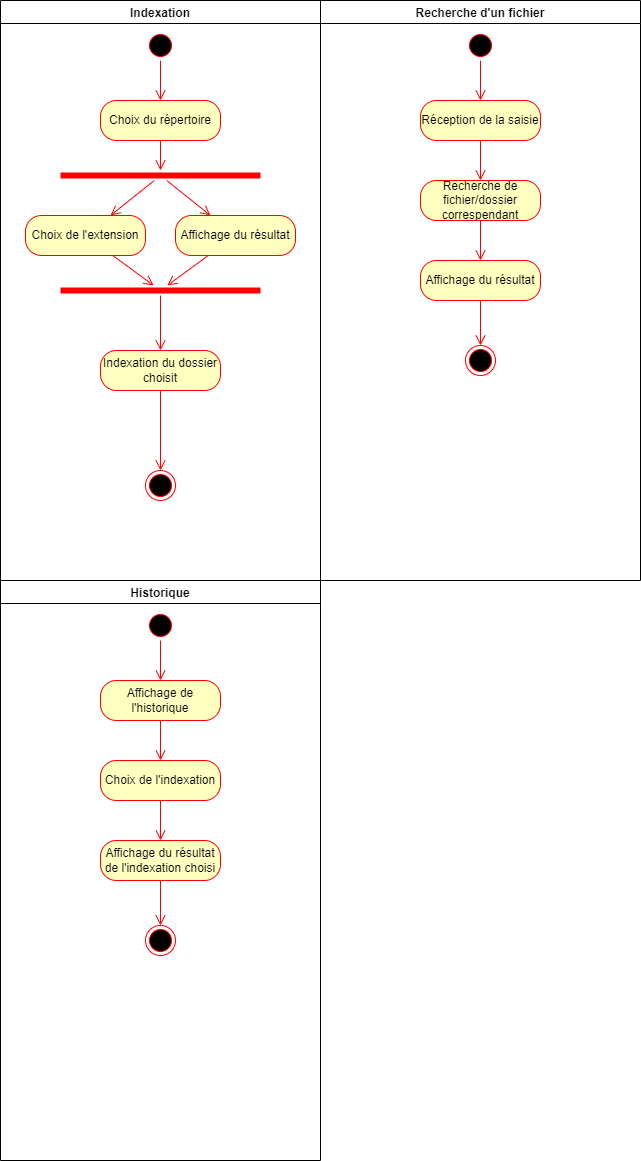

The diagram above was exported from draw.io. Its source (the exported page's mxGraphModel, read from the mxfile embedded in the PNG):
<mxGraphModel dx="1185" dy="662" grid="1" gridSize="10" guides="1" tooltips="1" connect="1" arrows="1" fold="1" page="1" pageScale="1" pageWidth="827" pageHeight="1169" math="0" shadow="0">
  <root>
    <mxCell id="0" />
    <mxCell id="1" parent="0" />
    <mxCell id="nribXGMUgeLwuzNueEVK-1" value="Indexation" style="swimlane;" vertex="1" parent="1">
      <mxGeometry width="320" height="580" as="geometry" />
    </mxCell>
    <mxCell id="nribXGMUgeLwuzNueEVK-9" value="" style="ellipse;html=1;shape=startState;fillColor=#000000;strokeColor=#ff0000;" vertex="1" parent="nribXGMUgeLwuzNueEVK-1">
      <mxGeometry x="145" y="30" width="30" height="30" as="geometry" />
    </mxCell>
    <mxCell id="nribXGMUgeLwuzNueEVK-10" value="" style="edgeStyle=orthogonalEdgeStyle;html=1;verticalAlign=bottom;endArrow=open;endSize=8;strokeColor=#ff0000;rounded=0;" edge="1" source="nribXGMUgeLwuzNueEVK-9" parent="nribXGMUgeLwuzNueEVK-1" target="nribXGMUgeLwuzNueEVK-11">
      <mxGeometry relative="1" as="geometry">
        <mxPoint x="160" y="120" as="targetPoint" />
      </mxGeometry>
    </mxCell>
    <mxCell id="nribXGMUgeLwuzNueEVK-11" value="Choix du répertoire" style="rounded=1;whiteSpace=wrap;html=1;arcSize=40;fontColor=#000000;fillColor=#ffffc0;strokeColor=#ff0000;" vertex="1" parent="nribXGMUgeLwuzNueEVK-1">
      <mxGeometry x="100" y="100" width="120" height="40" as="geometry" />
    </mxCell>
    <mxCell id="nribXGMUgeLwuzNueEVK-13" value="Choix de l'extension" style="rounded=1;whiteSpace=wrap;html=1;arcSize=40;fontColor=#000000;fillColor=#ffffc0;strokeColor=#ff0000;" vertex="1" parent="nribXGMUgeLwuzNueEVK-1">
      <mxGeometry x="25" y="215" width="120" height="40" as="geometry" />
    </mxCell>
    <mxCell id="nribXGMUgeLwuzNueEVK-17" value="Indexation du dossier choisit" style="rounded=1;whiteSpace=wrap;html=1;arcSize=40;fontColor=#000000;fillColor=#ffffc0;strokeColor=#ff0000;" vertex="1" parent="nribXGMUgeLwuzNueEVK-1">
      <mxGeometry x="100" y="350" width="120" height="40" as="geometry" />
    </mxCell>
    <mxCell id="nribXGMUgeLwuzNueEVK-18" value="" style="edgeStyle=orthogonalEdgeStyle;html=1;verticalAlign=bottom;endArrow=open;endSize=8;strokeColor=#ff0000;rounded=0;" edge="1" source="nribXGMUgeLwuzNueEVK-17" parent="nribXGMUgeLwuzNueEVK-1" target="nribXGMUgeLwuzNueEVK-19">
      <mxGeometry relative="1" as="geometry">
        <mxPoint x="160" y="360" as="targetPoint" />
      </mxGeometry>
    </mxCell>
    <mxCell id="nribXGMUgeLwuzNueEVK-19" value="" style="ellipse;html=1;shape=endState;fillColor=#000000;strokeColor=#ff0000;" vertex="1" parent="nribXGMUgeLwuzNueEVK-1">
      <mxGeometry x="145" y="470" width="30" height="30" as="geometry" />
    </mxCell>
    <mxCell id="_wzYnJIUsOJ3nNqqF3CD-1" value="Affichage du résultat" style="rounded=1;whiteSpace=wrap;html=1;arcSize=40;fontColor=#000000;fillColor=#ffffc0;strokeColor=#ff0000;" vertex="1" parent="nribXGMUgeLwuzNueEVK-1">
      <mxGeometry x="175" y="215" width="120" height="40" as="geometry" />
    </mxCell>
    <mxCell id="lOrGeHUev3Eja4F9kr-P-18" value="" style="shape=line;html=1;strokeWidth=6;strokeColor=#ff0000;" vertex="1" parent="nribXGMUgeLwuzNueEVK-1">
      <mxGeometry x="60" y="170" width="200" height="10" as="geometry" />
    </mxCell>
    <mxCell id="lOrGeHUev3Eja4F9kr-P-19" value="" style="html=1;verticalAlign=bottom;endArrow=open;endSize=8;strokeColor=#ff0000;rounded=0;" edge="1" source="lOrGeHUev3Eja4F9kr-P-18" parent="nribXGMUgeLwuzNueEVK-1" target="nribXGMUgeLwuzNueEVK-13">
      <mxGeometry relative="1" as="geometry">
        <mxPoint x="160" y="250" as="targetPoint" />
      </mxGeometry>
    </mxCell>
    <mxCell id="lOrGeHUev3Eja4F9kr-P-17" value="" style="edgeStyle=orthogonalEdgeStyle;html=1;verticalAlign=bottom;endArrow=open;endSize=8;strokeColor=#ff0000;rounded=0;" edge="1" parent="nribXGMUgeLwuzNueEVK-1" source="nribXGMUgeLwuzNueEVK-11" target="lOrGeHUev3Eja4F9kr-P-18">
      <mxGeometry relative="1" as="geometry">
        <mxPoint x="160" y="175" as="targetPoint" />
        <mxPoint x="170" y="70" as="sourcePoint" />
      </mxGeometry>
    </mxCell>
    <mxCell id="lOrGeHUev3Eja4F9kr-P-20" value="" style="html=1;verticalAlign=bottom;endArrow=open;endSize=8;strokeColor=#ff0000;rounded=0;" edge="1" parent="nribXGMUgeLwuzNueEVK-1" source="lOrGeHUev3Eja4F9kr-P-18" target="_wzYnJIUsOJ3nNqqF3CD-1">
      <mxGeometry relative="1" as="geometry">
        <mxPoint x="120" y="224.9999999999999" as="targetPoint" />
        <mxPoint x="170" y="190" as="sourcePoint" />
      </mxGeometry>
    </mxCell>
    <mxCell id="lOrGeHUev3Eja4F9kr-P-21" value="" style="shape=line;html=1;strokeWidth=6;strokeColor=#ff0000;" vertex="1" parent="nribXGMUgeLwuzNueEVK-1">
      <mxGeometry x="60" y="285" width="200" height="10" as="geometry" />
    </mxCell>
    <mxCell id="lOrGeHUev3Eja4F9kr-P-22" value="" style="edgeStyle=orthogonalEdgeStyle;html=1;verticalAlign=bottom;endArrow=open;endSize=8;strokeColor=#ff0000;rounded=0;" edge="1" source="lOrGeHUev3Eja4F9kr-P-21" parent="nribXGMUgeLwuzNueEVK-1" target="nribXGMUgeLwuzNueEVK-17">
      <mxGeometry relative="1" as="geometry">
        <mxPoint x="160" y="365" as="targetPoint" />
      </mxGeometry>
    </mxCell>
    <mxCell id="lOrGeHUev3Eja4F9kr-P-23" value="" style="html=1;verticalAlign=bottom;endArrow=open;endSize=8;strokeColor=#ff0000;rounded=0;" edge="1" parent="nribXGMUgeLwuzNueEVK-1" source="nribXGMUgeLwuzNueEVK-13" target="lOrGeHUev3Eja4F9kr-P-21">
      <mxGeometry relative="1" as="geometry">
        <mxPoint x="120" y="225" as="targetPoint" />
        <mxPoint x="163.75" y="190" as="sourcePoint" />
      </mxGeometry>
    </mxCell>
    <mxCell id="lOrGeHUev3Eja4F9kr-P-24" value="" style="html=1;verticalAlign=bottom;endArrow=open;endSize=8;strokeColor=#ff0000;rounded=0;" edge="1" parent="nribXGMUgeLwuzNueEVK-1" source="_wzYnJIUsOJ3nNqqF3CD-1" target="lOrGeHUev3Eja4F9kr-P-21">
      <mxGeometry relative="1" as="geometry">
        <mxPoint x="163.1818181818182" y="295" as="targetPoint" />
        <mxPoint x="122.27272727272725" y="265" as="sourcePoint" />
      </mxGeometry>
    </mxCell>
    <mxCell id="dYGbFEfXUuLTGfGNBUty-1" value="Recherche d'un fichier" style="swimlane;" vertex="1" parent="1">
      <mxGeometry x="320" width="320" height="580" as="geometry" />
    </mxCell>
    <mxCell id="dYGbFEfXUuLTGfGNBUty-2" value="" style="ellipse;html=1;shape=startState;fillColor=#000000;strokeColor=#ff0000;" vertex="1" parent="dYGbFEfXUuLTGfGNBUty-1">
      <mxGeometry x="145" y="30" width="30" height="30" as="geometry" />
    </mxCell>
    <mxCell id="dYGbFEfXUuLTGfGNBUty-3" value="" style="edgeStyle=orthogonalEdgeStyle;html=1;verticalAlign=bottom;endArrow=open;endSize=8;strokeColor=#ff0000;rounded=0;" edge="1" parent="dYGbFEfXUuLTGfGNBUty-1" source="dYGbFEfXUuLTGfGNBUty-2" target="dYGbFEfXUuLTGfGNBUty-4">
      <mxGeometry relative="1" as="geometry">
        <mxPoint x="160" y="120" as="targetPoint" />
      </mxGeometry>
    </mxCell>
    <mxCell id="dYGbFEfXUuLTGfGNBUty-4" value="Réception de la saisie" style="rounded=1;whiteSpace=wrap;html=1;arcSize=40;fontColor=#000000;fillColor=#ffffc0;strokeColor=#ff0000;" vertex="1" parent="dYGbFEfXUuLTGfGNBUty-1">
      <mxGeometry x="100" y="100" width="120" height="40" as="geometry" />
    </mxCell>
    <mxCell id="dYGbFEfXUuLTGfGNBUty-5" value="" style="edgeStyle=orthogonalEdgeStyle;html=1;verticalAlign=bottom;endArrow=open;endSize=8;strokeColor=#ff0000;rounded=0;" edge="1" parent="dYGbFEfXUuLTGfGNBUty-1" source="dYGbFEfXUuLTGfGNBUty-4" target="dYGbFEfXUuLTGfGNBUty-6">
      <mxGeometry relative="1" as="geometry">
        <mxPoint x="160" y="200" as="targetPoint" />
      </mxGeometry>
    </mxCell>
    <mxCell id="dYGbFEfXUuLTGfGNBUty-6" value="Recherche de fichier/dossier correspendant" style="rounded=1;whiteSpace=wrap;html=1;arcSize=40;fontColor=#000000;fillColor=#ffffc0;strokeColor=#ff0000;" vertex="1" parent="dYGbFEfXUuLTGfGNBUty-1">
      <mxGeometry x="100" y="180" width="120" height="40" as="geometry" />
    </mxCell>
    <mxCell id="dYGbFEfXUuLTGfGNBUty-7" value="" style="edgeStyle=orthogonalEdgeStyle;html=1;verticalAlign=bottom;endArrow=open;endSize=8;strokeColor=#ff0000;rounded=0;" edge="1" parent="dYGbFEfXUuLTGfGNBUty-1" source="dYGbFEfXUuLTGfGNBUty-6" target="dYGbFEfXUuLTGfGNBUty-8">
      <mxGeometry relative="1" as="geometry">
        <mxPoint x="160" y="280" as="targetPoint" />
      </mxGeometry>
    </mxCell>
    <mxCell id="dYGbFEfXUuLTGfGNBUty-8" value="Affichage du résultat" style="rounded=1;whiteSpace=wrap;html=1;arcSize=40;fontColor=#000000;fillColor=#ffffc0;strokeColor=#ff0000;" vertex="1" parent="dYGbFEfXUuLTGfGNBUty-1">
      <mxGeometry x="100" y="260" width="120" height="40" as="geometry" />
    </mxCell>
    <mxCell id="dYGbFEfXUuLTGfGNBUty-9" value="" style="edgeStyle=orthogonalEdgeStyle;html=1;verticalAlign=bottom;endArrow=open;endSize=8;strokeColor=#ff0000;rounded=0;" edge="1" parent="dYGbFEfXUuLTGfGNBUty-1" source="dYGbFEfXUuLTGfGNBUty-8" target="dYGbFEfXUuLTGfGNBUty-10">
      <mxGeometry relative="1" as="geometry">
        <mxPoint x="160" y="360" as="targetPoint" />
      </mxGeometry>
    </mxCell>
    <mxCell id="dYGbFEfXUuLTGfGNBUty-10" value="" style="ellipse;html=1;shape=endState;fillColor=#000000;strokeColor=#ff0000;" vertex="1" parent="dYGbFEfXUuLTGfGNBUty-1">
      <mxGeometry x="145" y="345" width="30" height="30" as="geometry" />
    </mxCell>
    <mxCell id="lOrGeHUev3Eja4F9kr-P-1" value="Historique" style="swimlane;" vertex="1" parent="1">
      <mxGeometry y="580" width="320" height="580" as="geometry" />
    </mxCell>
    <mxCell id="lOrGeHUev3Eja4F9kr-P-4" value="" style="ellipse;html=1;shape=startState;fillColor=#000000;strokeColor=#ff0000;" vertex="1" parent="lOrGeHUev3Eja4F9kr-P-1">
      <mxGeometry x="145" y="30" width="30" height="30" as="geometry" />
    </mxCell>
    <mxCell id="lOrGeHUev3Eja4F9kr-P-5" value="" style="edgeStyle=orthogonalEdgeStyle;html=1;verticalAlign=bottom;endArrow=open;endSize=8;strokeColor=#ff0000;rounded=0;" edge="1" source="lOrGeHUev3Eja4F9kr-P-4" parent="lOrGeHUev3Eja4F9kr-P-1" target="lOrGeHUev3Eja4F9kr-P-10">
      <mxGeometry relative="1" as="geometry">
        <mxPoint x="160" y="120" as="targetPoint" />
      </mxGeometry>
    </mxCell>
    <mxCell id="lOrGeHUev3Eja4F9kr-P-10" value="Affichage de l'historique" style="rounded=1;whiteSpace=wrap;html=1;arcSize=40;fontColor=#000000;fillColor=#ffffc0;strokeColor=#ff0000;" vertex="1" parent="lOrGeHUev3Eja4F9kr-P-1">
      <mxGeometry x="100" y="100" width="120" height="40" as="geometry" />
    </mxCell>
    <mxCell id="lOrGeHUev3Eja4F9kr-P-11" value="" style="edgeStyle=orthogonalEdgeStyle;html=1;verticalAlign=bottom;endArrow=open;endSize=8;strokeColor=#ff0000;rounded=0;" edge="1" source="lOrGeHUev3Eja4F9kr-P-10" parent="lOrGeHUev3Eja4F9kr-P-1" target="lOrGeHUev3Eja4F9kr-P-12">
      <mxGeometry relative="1" as="geometry">
        <mxPoint x="160" y="200" as="targetPoint" />
      </mxGeometry>
    </mxCell>
    <mxCell id="lOrGeHUev3Eja4F9kr-P-12" value="Choix de l'indexation" style="rounded=1;whiteSpace=wrap;html=1;arcSize=40;fontColor=#000000;fillColor=#ffffc0;strokeColor=#ff0000;" vertex="1" parent="lOrGeHUev3Eja4F9kr-P-1">
      <mxGeometry x="100" y="180" width="120" height="40" as="geometry" />
    </mxCell>
    <mxCell id="lOrGeHUev3Eja4F9kr-P-13" value="" style="edgeStyle=orthogonalEdgeStyle;html=1;verticalAlign=bottom;endArrow=open;endSize=8;strokeColor=#ff0000;rounded=0;" edge="1" source="lOrGeHUev3Eja4F9kr-P-12" parent="lOrGeHUev3Eja4F9kr-P-1" target="lOrGeHUev3Eja4F9kr-P-14">
      <mxGeometry relative="1" as="geometry">
        <mxPoint x="160" y="280" as="targetPoint" />
      </mxGeometry>
    </mxCell>
    <mxCell id="lOrGeHUev3Eja4F9kr-P-14" value="Affichage du résultat de l'indexation choisi" style="rounded=1;whiteSpace=wrap;html=1;arcSize=40;fontColor=#000000;fillColor=#ffffc0;strokeColor=#ff0000;" vertex="1" parent="lOrGeHUev3Eja4F9kr-P-1">
      <mxGeometry x="100" y="260" width="120" height="40" as="geometry" />
    </mxCell>
    <mxCell id="lOrGeHUev3Eja4F9kr-P-15" value="" style="edgeStyle=orthogonalEdgeStyle;html=1;verticalAlign=bottom;endArrow=open;endSize=8;strokeColor=#ff0000;rounded=0;" edge="1" source="lOrGeHUev3Eja4F9kr-P-14" parent="lOrGeHUev3Eja4F9kr-P-1" target="lOrGeHUev3Eja4F9kr-P-16">
      <mxGeometry relative="1" as="geometry">
        <mxPoint x="160" y="360" as="targetPoint" />
      </mxGeometry>
    </mxCell>
    <mxCell id="lOrGeHUev3Eja4F9kr-P-16" value="" style="ellipse;html=1;shape=endState;fillColor=#000000;strokeColor=#ff0000;" vertex="1" parent="lOrGeHUev3Eja4F9kr-P-1">
      <mxGeometry x="145" y="345" width="30" height="30" as="geometry" />
    </mxCell>
  </root>
</mxGraphModel>